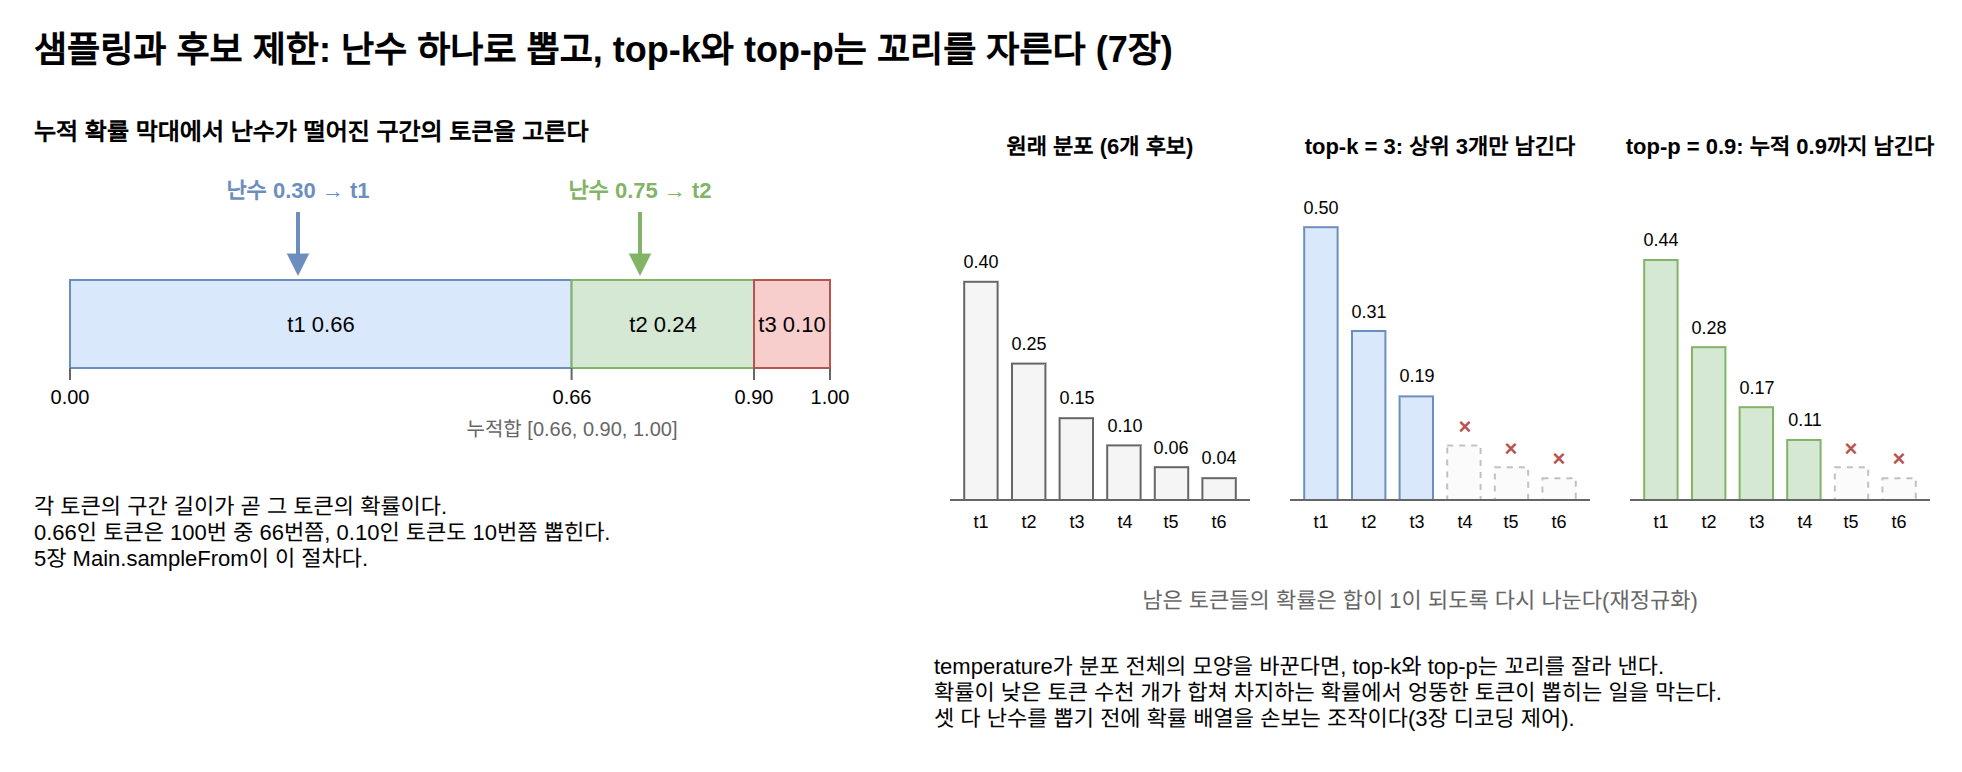

The diagram above was exported from draw.io. Its source (the exported page's mxGraphModel, read from the mxfile embedded in the PNG):
<mxGraphModel dx="1200" dy="800" grid="1" gridSize="10" guides="1" tooltips="1" connect="1" arrows="1" fold="1" page="1" pageScale="1" pageWidth="1000" pageHeight="480" math="0" shadow="0">
  <root>
    <mxCell id="0" />
    <mxCell id="1" parent="0" />
    <mxCell id="c1" value="샘플링과 후보 제한: 난수 하나로 뽑고, top-k와 top-p는 꼬리를 자른다 (7장)" style="text;html=1;fontSize=18;align=left;verticalAlign=middle;whiteSpace=wrap;fontStyle=1;" vertex="1" parent="1">
      <mxGeometry x="40.0" y="20.0" width="920.0" height="30.0" as="geometry" />
    </mxCell>
    <mxCell id="c2" value="누적 확률 막대에서 난수가 떨어진 구간의 토큰을 고른다" style="text;html=1;fontSize=12;align=left;verticalAlign=middle;whiteSpace=wrap;fontStyle=1;" vertex="1" parent="1">
      <mxGeometry x="40.0" y="66.0" width="420.0" height="20.0" as="geometry" />
    </mxCell>
    <mxCell id="c3" value="t1  0.66" style="rounded=0;whiteSpace=wrap;html=1;fillColor=#dae8fc;strokeColor=#6c8ebf;fontSize=11;" vertex="1" parent="1">
      <mxGeometry x="60.0" y="150.0" width="250.8" height="44.0" as="geometry" />
    </mxCell>
    <mxCell id="c4" value="t2  0.24" style="rounded=0;whiteSpace=wrap;html=1;fillColor=#d5e8d4;strokeColor=#82b366;fontSize=11;" vertex="1" parent="1">
      <mxGeometry x="310.8" y="150.0" width="91.2" height="44.0" as="geometry" />
    </mxCell>
    <mxCell id="c5" value="t3  0.10" style="rounded=0;whiteSpace=wrap;html=1;fillColor=#f8cecc;strokeColor=#b85450;fontSize=11;" vertex="1" parent="1">
      <mxGeometry x="402.0" y="150.0" width="38.0" height="44.0" as="geometry" />
    </mxCell>
    <mxCell id="c6" value="" style="edgeStyle=none;html=1;strokeColor=#666666;strokeWidth=1;endArrow=none;" edge="1" parent="1">
      <mxGeometry relative="1" as="geometry">
        <mxPoint x="60.0" y="194.0" as="sourcePoint" />
        <mxPoint x="60.0" y="200.0" as="targetPoint" />
        <Array as="points" />
      </mxGeometry>
    </mxCell>
    <mxCell id="c7" value="0.00" style="text;html=1;fontSize=10;align=center;verticalAlign=middle;whiteSpace=wrap;" vertex="1" parent="1">
      <mxGeometry x="35.0" y="200.0" width="50.0" height="16.0" as="geometry" />
    </mxCell>
    <mxCell id="c8" value="" style="edgeStyle=none;html=1;strokeColor=#666666;strokeWidth=1;endArrow=none;" edge="1" parent="1">
      <mxGeometry relative="1" as="geometry">
        <mxPoint x="310.8" y="194.0" as="sourcePoint" />
        <mxPoint x="310.8" y="200.0" as="targetPoint" />
        <Array as="points" />
      </mxGeometry>
    </mxCell>
    <mxCell id="c9" value="0.66" style="text;html=1;fontSize=10;align=center;verticalAlign=middle;whiteSpace=wrap;" vertex="1" parent="1">
      <mxGeometry x="285.8" y="200.0" width="50.0" height="16.0" as="geometry" />
    </mxCell>
    <mxCell id="c10" value="" style="edgeStyle=none;html=1;strokeColor=#666666;strokeWidth=1;endArrow=none;" edge="1" parent="1">
      <mxGeometry relative="1" as="geometry">
        <mxPoint x="402.0" y="194.0" as="sourcePoint" />
        <mxPoint x="402.0" y="200.0" as="targetPoint" />
        <Array as="points" />
      </mxGeometry>
    </mxCell>
    <mxCell id="c11" value="0.90" style="text;html=1;fontSize=10;align=center;verticalAlign=middle;whiteSpace=wrap;" vertex="1" parent="1">
      <mxGeometry x="377.0" y="200.0" width="50.0" height="16.0" as="geometry" />
    </mxCell>
    <mxCell id="c12" value="" style="edgeStyle=none;html=1;strokeColor=#666666;strokeWidth=1;endArrow=none;" edge="1" parent="1">
      <mxGeometry relative="1" as="geometry">
        <mxPoint x="440.0" y="194.0" as="sourcePoint" />
        <mxPoint x="440.0" y="200.0" as="targetPoint" />
        <Array as="points" />
      </mxGeometry>
    </mxCell>
    <mxCell id="c13" value="1.00" style="text;html=1;fontSize=10;align=center;verticalAlign=middle;whiteSpace=wrap;" vertex="1" parent="1">
      <mxGeometry x="415.0" y="200.0" width="50.0" height="16.0" as="geometry" />
    </mxCell>
    <mxCell id="c14" value="누적합 [0.66, 0.90, 1.00]" style="text;html=1;fontSize=10;align=center;verticalAlign=middle;whiteSpace=wrap;fontColor=#666666;" vertex="1" parent="1">
      <mxGeometry x="220.8" y="216.0" width="180.0" height="16.0" as="geometry" />
    </mxCell>
    <mxCell id="c15" value="" style="edgeStyle=none;html=1;strokeColor=#82b366;strokeWidth=2;endArrow=block;endFill=1;" edge="1" parent="1">
      <mxGeometry relative="1" as="geometry">
        <mxPoint x="345.0" y="116.0" as="sourcePoint" />
        <mxPoint x="345.0" y="148.0" as="targetPoint" />
        <Array as="points" />
      </mxGeometry>
    </mxCell>
    <mxCell id="c16" value="난수 0.75 → t2" style="text;html=1;fontSize=11;align=center;verticalAlign=middle;whiteSpace=wrap;fontStyle=1;fontColor=#82b366;" vertex="1" parent="1">
      <mxGeometry x="285.0" y="96.0" width="120.0" height="18.0" as="geometry" />
    </mxCell>
    <mxCell id="c17" value="" style="edgeStyle=none;html=1;strokeColor=#6c8ebf;strokeWidth=2;endArrow=block;endFill=1;" edge="1" parent="1">
      <mxGeometry relative="1" as="geometry">
        <mxPoint x="174.0" y="116.0" as="sourcePoint" />
        <mxPoint x="174.0" y="148.0" as="targetPoint" />
        <Array as="points" />
      </mxGeometry>
    </mxCell>
    <mxCell id="c18" value="난수 0.30 → t1" style="text;html=1;fontSize=11;align=center;verticalAlign=middle;whiteSpace=wrap;fontStyle=1;fontColor=#6c8ebf;" vertex="1" parent="1">
      <mxGeometry x="114.0" y="96.0" width="120.0" height="18.0" as="geometry" />
    </mxCell>
    <mxCell id="c19" value="각 토큰의 구간 길이가 곧 그 토큰의 확률이다.&lt;br&gt;0.66인 토큰은 100번 중 66번쯤, 0.10인 토큰도 10번쯤 뽑힌다.&lt;br&gt;5장 Main.sampleFrom이 이 절차다." style="text;html=1;fontSize=11;align=left;verticalAlign=top;whiteSpace=wrap;" vertex="1" parent="1">
      <mxGeometry x="40.0" y="250.0" width="420.0" height="60.0" as="geometry" />
    </mxCell>
    <mxCell id="c20" value="원래 분포 (6개 후보)" style="text;html=1;fontSize=11;align=center;verticalAlign=middle;whiteSpace=wrap;fontStyle=1;" vertex="1" parent="1">
      <mxGeometry x="490.0" y="66.0" width="170.0" height="34.0" as="geometry" />
    </mxCell>
    <mxCell id="c21" value="" style="rounded=0;whiteSpace=wrap;html=1;fillColor=#f5f5f5;strokeColor=#666666;fontSize=11;" vertex="1" parent="1">
      <mxGeometry x="507.1" y="150.9" width="16.7" height="109.1" as="geometry" />
    </mxCell>
    <mxCell id="c22" value="0.40" style="text;html=1;fontSize=9;align=center;verticalAlign=middle;whiteSpace=wrap;" vertex="1" parent="1">
      <mxGeometry x="499.1" y="132.9" width="32.7" height="16.0" as="geometry" />
    </mxCell>
    <mxCell id="c23" value="t1" style="text;html=1;fontSize=9;align=center;verticalAlign=middle;whiteSpace=wrap;" vertex="1" parent="1">
      <mxGeometry x="499.1" y="263.0" width="32.7" height="16.0" as="geometry" />
    </mxCell>
    <mxCell id="c24" value="" style="rounded=0;whiteSpace=wrap;html=1;fillColor=#f5f5f5;strokeColor=#666666;fontSize=11;" vertex="1" parent="1">
      <mxGeometry x="531.0" y="191.8" width="16.7" height="68.2" as="geometry" />
    </mxCell>
    <mxCell id="c25" value="0.25" style="text;html=1;fontSize=9;align=center;verticalAlign=middle;whiteSpace=wrap;" vertex="1" parent="1">
      <mxGeometry x="523.0" y="173.8" width="32.7" height="16.0" as="geometry" />
    </mxCell>
    <mxCell id="c26" value="t2" style="text;html=1;fontSize=9;align=center;verticalAlign=middle;whiteSpace=wrap;" vertex="1" parent="1">
      <mxGeometry x="523.0" y="263.0" width="32.7" height="16.0" as="geometry" />
    </mxCell>
    <mxCell id="c27" value="" style="rounded=0;whiteSpace=wrap;html=1;fillColor=#f5f5f5;strokeColor=#666666;fontSize=11;" vertex="1" parent="1">
      <mxGeometry x="554.8" y="219.1" width="16.7" height="40.9" as="geometry" />
    </mxCell>
    <mxCell id="c28" value="0.15" style="text;html=1;fontSize=9;align=center;verticalAlign=middle;whiteSpace=wrap;" vertex="1" parent="1">
      <mxGeometry x="546.8" y="201.1" width="32.7" height="16.0" as="geometry" />
    </mxCell>
    <mxCell id="c29" value="t3" style="text;html=1;fontSize=9;align=center;verticalAlign=middle;whiteSpace=wrap;" vertex="1" parent="1">
      <mxGeometry x="546.8" y="263.0" width="32.7" height="16.0" as="geometry" />
    </mxCell>
    <mxCell id="c30" value="" style="rounded=0;whiteSpace=wrap;html=1;fillColor=#f5f5f5;strokeColor=#666666;fontSize=11;" vertex="1" parent="1">
      <mxGeometry x="578.6" y="232.7" width="16.7" height="27.3" as="geometry" />
    </mxCell>
    <mxCell id="c31" value="0.10" style="text;html=1;fontSize=9;align=center;verticalAlign=middle;whiteSpace=wrap;" vertex="1" parent="1">
      <mxGeometry x="570.6" y="214.7" width="32.7" height="16.0" as="geometry" />
    </mxCell>
    <mxCell id="c32" value="t4" style="text;html=1;fontSize=9;align=center;verticalAlign=middle;whiteSpace=wrap;" vertex="1" parent="1">
      <mxGeometry x="570.6" y="263.0" width="32.7" height="16.0" as="geometry" />
    </mxCell>
    <mxCell id="c33" value="" style="rounded=0;whiteSpace=wrap;html=1;fillColor=#f5f5f5;strokeColor=#666666;fontSize=11;" vertex="1" parent="1">
      <mxGeometry x="602.4" y="243.6" width="16.7" height="16.4" as="geometry" />
    </mxCell>
    <mxCell id="c34" value="0.06" style="text;html=1;fontSize=9;align=center;verticalAlign=middle;whiteSpace=wrap;" vertex="1" parent="1">
      <mxGeometry x="594.4" y="225.6" width="32.7" height="16.0" as="geometry" />
    </mxCell>
    <mxCell id="c35" value="t5" style="text;html=1;fontSize=9;align=center;verticalAlign=middle;whiteSpace=wrap;" vertex="1" parent="1">
      <mxGeometry x="594.4" y="263.0" width="32.7" height="16.0" as="geometry" />
    </mxCell>
    <mxCell id="c36" value="" style="rounded=0;whiteSpace=wrap;html=1;fillColor=#f5f5f5;strokeColor=#666666;fontSize=11;" vertex="1" parent="1">
      <mxGeometry x="626.2" y="249.1" width="16.7" height="10.9" as="geometry" />
    </mxCell>
    <mxCell id="c37" value="0.04" style="text;html=1;fontSize=9;align=center;verticalAlign=middle;whiteSpace=wrap;" vertex="1" parent="1">
      <mxGeometry x="618.2" y="231.1" width="32.7" height="16.0" as="geometry" />
    </mxCell>
    <mxCell id="c38" value="t6" style="text;html=1;fontSize=9;align=center;verticalAlign=middle;whiteSpace=wrap;" vertex="1" parent="1">
      <mxGeometry x="618.2" y="263.0" width="32.7" height="16.0" as="geometry" />
    </mxCell>
    <mxCell id="c39" value="" style="edgeStyle=none;html=1;strokeColor=#666666;strokeWidth=1;endArrow=none;" edge="1" parent="1">
      <mxGeometry relative="1" as="geometry">
        <mxPoint x="500.0" y="260.0" as="sourcePoint" />
        <mxPoint x="650.0" y="260.0" as="targetPoint" />
        <Array as="points" />
      </mxGeometry>
    </mxCell>
    <mxCell id="c40" value="top-k = 3: 상위 3개만 남긴다" style="text;html=1;fontSize=11;align=center;verticalAlign=middle;whiteSpace=wrap;fontStyle=1;" vertex="1" parent="1">
      <mxGeometry x="660.0" y="66.0" width="170.0" height="34.0" as="geometry" />
    </mxCell>
    <mxCell id="c41" value="" style="rounded=0;whiteSpace=wrap;html=1;fillColor=#dae8fc;strokeColor=#6c8ebf;fontSize=11;" vertex="1" parent="1">
      <mxGeometry x="677.1" y="123.6" width="16.7" height="136.4" as="geometry" />
    </mxCell>
    <mxCell id="c42" value="0.50" style="text;html=1;fontSize=9;align=center;verticalAlign=middle;whiteSpace=wrap;" vertex="1" parent="1">
      <mxGeometry x="669.1" y="105.6" width="32.7" height="16.0" as="geometry" />
    </mxCell>
    <mxCell id="c43" value="t1" style="text;html=1;fontSize=9;align=center;verticalAlign=middle;whiteSpace=wrap;" vertex="1" parent="1">
      <mxGeometry x="669.1" y="263.0" width="32.7" height="16.0" as="geometry" />
    </mxCell>
    <mxCell id="c44" value="" style="rounded=0;whiteSpace=wrap;html=1;fillColor=#dae8fc;strokeColor=#6c8ebf;fontSize=11;" vertex="1" parent="1">
      <mxGeometry x="701.0" y="175.5" width="16.7" height="84.5" as="geometry" />
    </mxCell>
    <mxCell id="c45" value="0.31" style="text;html=1;fontSize=9;align=center;verticalAlign=middle;whiteSpace=wrap;" vertex="1" parent="1">
      <mxGeometry x="693.0" y="157.5" width="32.7" height="16.0" as="geometry" />
    </mxCell>
    <mxCell id="c46" value="t2" style="text;html=1;fontSize=9;align=center;verticalAlign=middle;whiteSpace=wrap;" vertex="1" parent="1">
      <mxGeometry x="693.0" y="263.0" width="32.7" height="16.0" as="geometry" />
    </mxCell>
    <mxCell id="c47" value="" style="rounded=0;whiteSpace=wrap;html=1;fillColor=#dae8fc;strokeColor=#6c8ebf;fontSize=11;" vertex="1" parent="1">
      <mxGeometry x="724.8" y="208.2" width="16.7" height="51.8" as="geometry" />
    </mxCell>
    <mxCell id="c48" value="0.19" style="text;html=1;fontSize=9;align=center;verticalAlign=middle;whiteSpace=wrap;" vertex="1" parent="1">
      <mxGeometry x="716.8" y="190.2" width="32.7" height="16.0" as="geometry" />
    </mxCell>
    <mxCell id="c49" value="t3" style="text;html=1;fontSize=9;align=center;verticalAlign=middle;whiteSpace=wrap;" vertex="1" parent="1">
      <mxGeometry x="716.8" y="263.0" width="32.7" height="16.0" as="geometry" />
    </mxCell>
    <mxCell id="c50" value="" style="rounded=0;whiteSpace=wrap;html=1;fillColor=#f5f5f5;strokeColor=#666666;fontSize=11;dashed=1;opacity=40;" vertex="1" parent="1">
      <mxGeometry x="748.6" y="232.7" width="16.7" height="27.3" as="geometry" />
    </mxCell>
    <mxCell id="c51" value="×" style="text;html=1;fontSize=11;align=center;verticalAlign=middle;whiteSpace=wrap;fontStyle=1;fontColor=#b85450;" vertex="1" parent="1">
      <mxGeometry x="740.6" y="214.7" width="32.7" height="16.0" as="geometry" />
    </mxCell>
    <mxCell id="c52" value="t4" style="text;html=1;fontSize=9;align=center;verticalAlign=middle;whiteSpace=wrap;" vertex="1" parent="1">
      <mxGeometry x="740.6" y="263.0" width="32.7" height="16.0" as="geometry" />
    </mxCell>
    <mxCell id="c53" value="" style="rounded=0;whiteSpace=wrap;html=1;fillColor=#f5f5f5;strokeColor=#666666;fontSize=11;dashed=1;opacity=40;" vertex="1" parent="1">
      <mxGeometry x="772.4" y="243.6" width="16.7" height="16.4" as="geometry" />
    </mxCell>
    <mxCell id="c54" value="×" style="text;html=1;fontSize=11;align=center;verticalAlign=middle;whiteSpace=wrap;fontStyle=1;fontColor=#b85450;" vertex="1" parent="1">
      <mxGeometry x="764.4" y="225.6" width="32.7" height="16.0" as="geometry" />
    </mxCell>
    <mxCell id="c55" value="t5" style="text;html=1;fontSize=9;align=center;verticalAlign=middle;whiteSpace=wrap;" vertex="1" parent="1">
      <mxGeometry x="764.4" y="263.0" width="32.7" height="16.0" as="geometry" />
    </mxCell>
    <mxCell id="c56" value="" style="rounded=0;whiteSpace=wrap;html=1;fillColor=#f5f5f5;strokeColor=#666666;fontSize=11;dashed=1;opacity=40;" vertex="1" parent="1">
      <mxGeometry x="796.2" y="249.1" width="16.7" height="10.9" as="geometry" />
    </mxCell>
    <mxCell id="c57" value="×" style="text;html=1;fontSize=11;align=center;verticalAlign=middle;whiteSpace=wrap;fontStyle=1;fontColor=#b85450;" vertex="1" parent="1">
      <mxGeometry x="788.2" y="231.1" width="32.7" height="16.0" as="geometry" />
    </mxCell>
    <mxCell id="c58" value="t6" style="text;html=1;fontSize=9;align=center;verticalAlign=middle;whiteSpace=wrap;" vertex="1" parent="1">
      <mxGeometry x="788.2" y="263.0" width="32.7" height="16.0" as="geometry" />
    </mxCell>
    <mxCell id="c59" value="" style="edgeStyle=none;html=1;strokeColor=#666666;strokeWidth=1;endArrow=none;" edge="1" parent="1">
      <mxGeometry relative="1" as="geometry">
        <mxPoint x="670.0" y="260.0" as="sourcePoint" />
        <mxPoint x="820.0" y="260.0" as="targetPoint" />
        <Array as="points" />
      </mxGeometry>
    </mxCell>
    <mxCell id="c60" value="top-p = 0.9: 누적 0.9까지 남긴다" style="text;html=1;fontSize=11;align=center;verticalAlign=middle;whiteSpace=wrap;fontStyle=1;" vertex="1" parent="1">
      <mxGeometry x="830.0" y="66.0" width="170.0" height="34.0" as="geometry" />
    </mxCell>
    <mxCell id="c61" value="" style="rounded=0;whiteSpace=wrap;html=1;fillColor=#d5e8d4;strokeColor=#82b366;fontSize=11;" vertex="1" parent="1">
      <mxGeometry x="847.1" y="140.0" width="16.7" height="120.0" as="geometry" />
    </mxCell>
    <mxCell id="c62" value="0.44" style="text;html=1;fontSize=9;align=center;verticalAlign=middle;whiteSpace=wrap;" vertex="1" parent="1">
      <mxGeometry x="839.1" y="122.0" width="32.7" height="16.0" as="geometry" />
    </mxCell>
    <mxCell id="c63" value="t1" style="text;html=1;fontSize=9;align=center;verticalAlign=middle;whiteSpace=wrap;" vertex="1" parent="1">
      <mxGeometry x="839.1" y="263.0" width="32.7" height="16.0" as="geometry" />
    </mxCell>
    <mxCell id="c64" value="" style="rounded=0;whiteSpace=wrap;html=1;fillColor=#d5e8d4;strokeColor=#82b366;fontSize=11;" vertex="1" parent="1">
      <mxGeometry x="871.0" y="183.6" width="16.7" height="76.4" as="geometry" />
    </mxCell>
    <mxCell id="c65" value="0.28" style="text;html=1;fontSize=9;align=center;verticalAlign=middle;whiteSpace=wrap;" vertex="1" parent="1">
      <mxGeometry x="863.0" y="165.6" width="32.7" height="16.0" as="geometry" />
    </mxCell>
    <mxCell id="c66" value="t2" style="text;html=1;fontSize=9;align=center;verticalAlign=middle;whiteSpace=wrap;" vertex="1" parent="1">
      <mxGeometry x="863.0" y="263.0" width="32.7" height="16.0" as="geometry" />
    </mxCell>
    <mxCell id="c67" value="" style="rounded=0;whiteSpace=wrap;html=1;fillColor=#d5e8d4;strokeColor=#82b366;fontSize=11;" vertex="1" parent="1">
      <mxGeometry x="894.8" y="213.6" width="16.7" height="46.4" as="geometry" />
    </mxCell>
    <mxCell id="c68" value="0.17" style="text;html=1;fontSize=9;align=center;verticalAlign=middle;whiteSpace=wrap;" vertex="1" parent="1">
      <mxGeometry x="886.8" y="195.6" width="32.7" height="16.0" as="geometry" />
    </mxCell>
    <mxCell id="c69" value="t3" style="text;html=1;fontSize=9;align=center;verticalAlign=middle;whiteSpace=wrap;" vertex="1" parent="1">
      <mxGeometry x="886.8" y="263.0" width="32.7" height="16.0" as="geometry" />
    </mxCell>
    <mxCell id="c70" value="" style="rounded=0;whiteSpace=wrap;html=1;fillColor=#d5e8d4;strokeColor=#82b366;fontSize=11;" vertex="1" parent="1">
      <mxGeometry x="918.6" y="230.0" width="16.7" height="30.0" as="geometry" />
    </mxCell>
    <mxCell id="c71" value="0.11" style="text;html=1;fontSize=9;align=center;verticalAlign=middle;whiteSpace=wrap;" vertex="1" parent="1">
      <mxGeometry x="910.6" y="212.0" width="32.7" height="16.0" as="geometry" />
    </mxCell>
    <mxCell id="c72" value="t4" style="text;html=1;fontSize=9;align=center;verticalAlign=middle;whiteSpace=wrap;" vertex="1" parent="1">
      <mxGeometry x="910.6" y="263.0" width="32.7" height="16.0" as="geometry" />
    </mxCell>
    <mxCell id="c73" value="" style="rounded=0;whiteSpace=wrap;html=1;fillColor=#f5f5f5;strokeColor=#666666;fontSize=11;dashed=1;opacity=40;" vertex="1" parent="1">
      <mxGeometry x="942.4" y="243.6" width="16.7" height="16.4" as="geometry" />
    </mxCell>
    <mxCell id="c74" value="×" style="text;html=1;fontSize=11;align=center;verticalAlign=middle;whiteSpace=wrap;fontStyle=1;fontColor=#b85450;" vertex="1" parent="1">
      <mxGeometry x="934.4" y="225.6" width="32.7" height="16.0" as="geometry" />
    </mxCell>
    <mxCell id="c75" value="t5" style="text;html=1;fontSize=9;align=center;verticalAlign=middle;whiteSpace=wrap;" vertex="1" parent="1">
      <mxGeometry x="934.4" y="263.0" width="32.7" height="16.0" as="geometry" />
    </mxCell>
    <mxCell id="c76" value="" style="rounded=0;whiteSpace=wrap;html=1;fillColor=#f5f5f5;strokeColor=#666666;fontSize=11;dashed=1;opacity=40;" vertex="1" parent="1">
      <mxGeometry x="966.2" y="249.1" width="16.7" height="10.9" as="geometry" />
    </mxCell>
    <mxCell id="c77" value="×" style="text;html=1;fontSize=11;align=center;verticalAlign=middle;whiteSpace=wrap;fontStyle=1;fontColor=#b85450;" vertex="1" parent="1">
      <mxGeometry x="958.2" y="231.1" width="32.7" height="16.0" as="geometry" />
    </mxCell>
    <mxCell id="c78" value="t6" style="text;html=1;fontSize=9;align=center;verticalAlign=middle;whiteSpace=wrap;" vertex="1" parent="1">
      <mxGeometry x="958.2" y="263.0" width="32.7" height="16.0" as="geometry" />
    </mxCell>
    <mxCell id="c79" value="" style="edgeStyle=none;html=1;strokeColor=#666666;strokeWidth=1;endArrow=none;" edge="1" parent="1">
      <mxGeometry relative="1" as="geometry">
        <mxPoint x="840.0" y="260.0" as="sourcePoint" />
        <mxPoint x="990.0" y="260.0" as="targetPoint" />
        <Array as="points" />
      </mxGeometry>
    </mxCell>
    <mxCell id="c80" value="남은 토큰들의 확률은 합이 1이 되도록 다시 나눈다(재정규화)" style="text;html=1;fontSize=11;align=center;verticalAlign=middle;whiteSpace=wrap;fontColor=#666666;" vertex="1" parent="1">
      <mxGeometry x="490.0" y="300.0" width="490.0" height="20.0" as="geometry" />
    </mxCell>
    <mxCell id="c81" value="temperature가 분포 전체의 모양을 바꾼다면, top-k와 top-p는 꼬리를 잘라 낸다.&lt;br&gt;확률이 낮은 토큰 수천 개가 합쳐 차지하는 확률에서 엉뚱한 토큰이 뽑히는 일을 막는다.&lt;br&gt;셋 다 난수를 뽑기 전에 확률 배열을 손보는 조작이다(3장 디코딩 제어)." style="text;html=1;fontSize=11;align=left;verticalAlign=top;whiteSpace=wrap;" vertex="1" parent="1">
      <mxGeometry x="490.0" y="330.0" width="490.0" height="60.0" as="geometry" />
    </mxCell>
  </root>
</mxGraphModel>